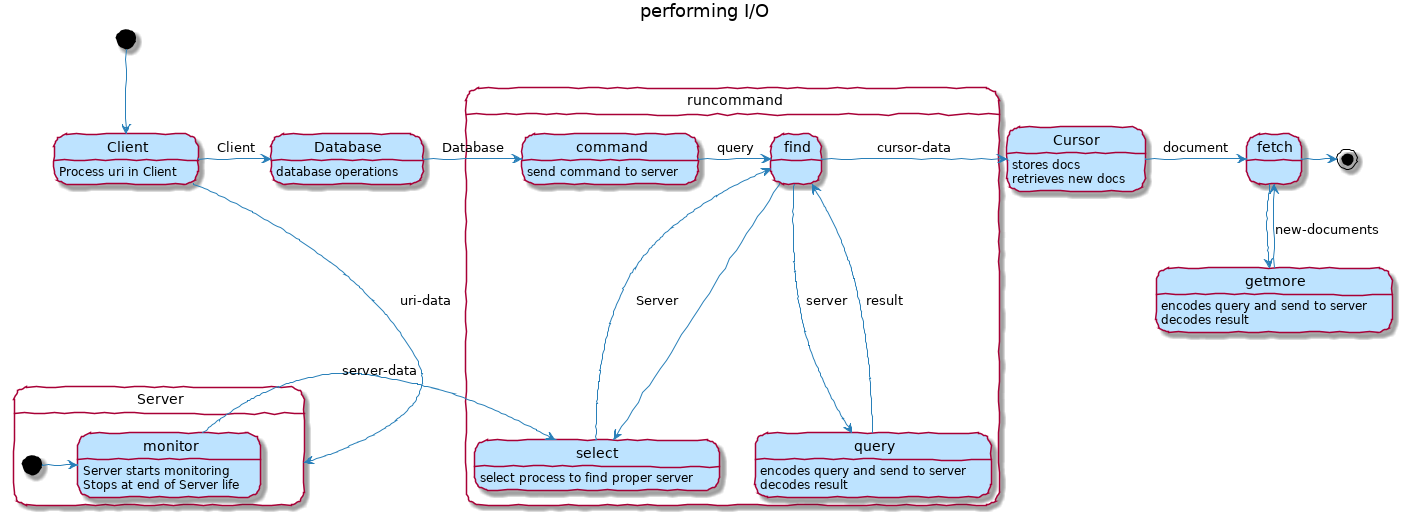

The diagram above was rendered by PlantUML. Its source (embedded in the PNG):
@startuml

skinparam backgroundColor white

skinparam note {
    BackgroundColor #F1FFFF
    BorderColor #2980B9
}

skinparam activity {
    BackgroundColor #BDE3FF
    ArrowColor #2980B9
    BorderColor #2980B9
    StartColor #227BC6
    EndColor #227BC6
    BarColor #227BC6
}

skinparam sequence {
    ArrowColor  #2980B9
    DividerBackgroundColor  #BDE3FF
    GroupBackgroundColor    #BDE3FF
    LifeLineBackgroundColor white
    LifeLineBorderColor #2980B9
    ParticipantBackgroundColor  #BDE3FF
    ParticipantBorderColor  #2980B9
    BoxLineColor    #2980B9
    BoxBackgroundColor  #DDDDDD
}

skinparam componentBackgroundColor    #BDE3FF
skinparam component {
    skinparam componentArrowColor #A80036
    skinparam BorderColor    #A80036
    skinparam InterfaceBackgroundColor   #BDE3FF
    skinparam InterfaceBorderColor   #A80036
}


skinparam stateBackgroundColor #BDE3FF
skinparam state {
    skinparam BorderColor #2980B9
    skinparam ArrowColor #2980B9
    skinparam StartColor black
    skinparam EndColor   black
}


skinparam stereotype {                  
    skinparam CBackgroundColor  #ADD1B2
    skinparam ABackgroundColor  #A9DCDF
    skinparam IBackgroundColor  #B4A7E5
    skinparam EBackgroundColor  #EB937F
}

skinparam actorBackgroundColor #BDE3FF
skinparam actor {
    skinparam BorderColor    #A80036
}

skinparam usecase {
    skinparam ArrowColor   #A80036
    skinparam BorderColor  #A80036
}

skinparam class {
    skinparam ArrowColor #A80036
    skinparam BackgroundColor    #BDE3FF
    skinparam BorderColor    #A80036
}


skinparam object {
    skinparam ArrowColor    #A80036
    skinparam BackgroundColor   #BDE3FF
    skinparam BorderColor   #A80036
}


skinparam packageBackgroundColor  #white
skinparam agentBackgroundColor  #BDE3FF
skinparam artifactBackgroundColor  #BDE3FF
skinparam boundaryBackgroundColor  #BDE3FF
skinparam cardBackgroundColor  #BDE3FF
skinparam cloudBackgroundColor  #BDE3FF
skinparam controlBackgroundColor  #BDE3FF
skinparam databaseBackgroundColor  #BDE3FF
skinparam entityBackgroundColor  #BDE3FF
skinparam fileBackgroundColor  #BDE3FF
skinparam folderBackgroundColor  #BDE3FF
skinparam frameBackgroundColor  #BDE3FF
skinparam interfaceBackgroundColor  #BDE3FF
skinparam nodeBackgroundColor  #BDE3FF
skinparam queueBackgroundColor  #BDE3FF
skinparam stackBackgroundColor  #BDE3FF
skinparam rectangleBackgroundColor  #BDE3FF
skinparam storageBackgroundColor  #BDE3FF
skinparam usecaseBackgroundColor #BDE3FF
skinparam handwritten true

title performing I/O

[*] --> Client
Client: Process uri in Client

Client -> Server : uri-data
state Server {
  [*] -> monitor
  monitor: Server starts monitoring
  monitor: Stops at end of Server life
}

Client -> Database: Client
Database: database operations

state runcommand {
  Database -> command: Database
  command -> find: query
  command: send command to server

  monitor -> select: server-data

  find --> select
  select: select process to find proper server
  select --> find: Server

  find --> query: server
  query: encodes query and send to server
  query: decodes result
  query --> find: result

}

find -> Cursor: cursor-data
Cursor: stores docs
Cursor: retrieves new docs

Cursor -> fetch: document
fetch --> getmore
getmore: encodes query and send to server
getmore: decodes result
getmore --> fetch: new-documents


fetch -> [*]
@enduml